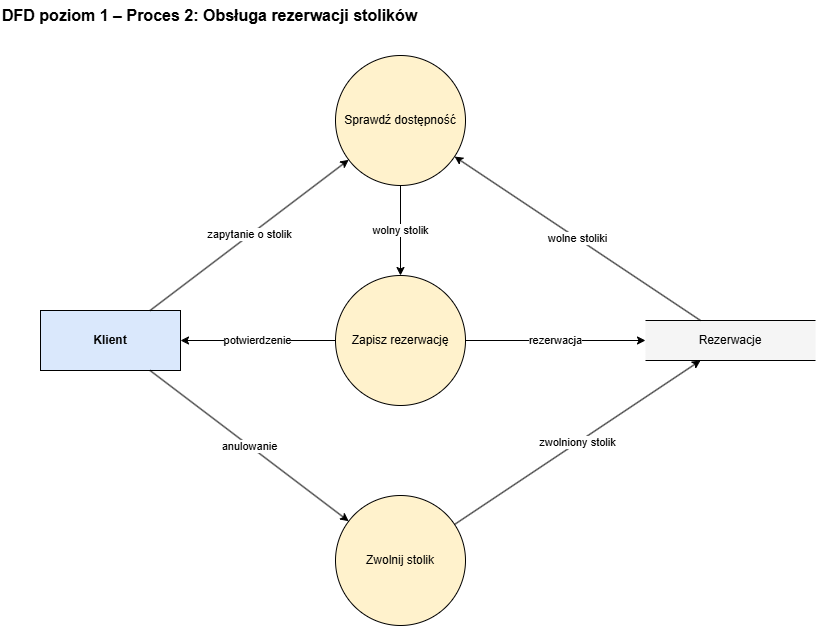

The diagram above was exported from draw.io. Its source (the exported page's mxGraphModel, read from the mxfile embedded in the PNG):
<mxGraphModel dx="855" dy="732" grid="1" gridSize="10" guides="1" tooltips="1" connect="1" arrows="1" fold="1" page="1" pageScale="1" pageWidth="1000" pageHeight="760" math="0" shadow="0">
  <root>
    <mxCell id="0" />
    <mxCell id="1" parent="0" />
    <mxCell id="tytul" parent="1" style="text;html=1;align=left;verticalAlign=middle;fontSize=16;fontStyle=1;" value="DFD poziom 1 – Proces 2: Obsługa rezerwacji stolików" vertex="1">
      <mxGeometry height="30" width="500" x="20" y="10" as="geometry" />
    </mxCell>
    <mxCell id="t_klient" parent="1" style="rounded=0;whiteSpace=wrap;html=1;fillColor=#dae8fc;strokeColor=#000000;fontStyle=1;fontSize=12;" value="Klient" vertex="1">
      <mxGeometry height="60" width="140" x="60" y="320" as="geometry" />
    </mxCell>
    <mxCell id="p21" parent="1" style="ellipse;whiteSpace=wrap;html=1;aspect=fixed;fillColor=#fff2cc;strokeColor=#000000;fontSize=12;" value="Sprawdź dostępność" vertex="1">
      <mxGeometry height="130" width="130" x="355" y="65" as="geometry" />
    </mxCell>
    <mxCell id="p22" parent="1" style="ellipse;whiteSpace=wrap;html=1;aspect=fixed;fillColor=#fff2cc;strokeColor=#000000;fontSize=12;" value="Zapisz rezerwację" vertex="1">
      <mxGeometry height="130" width="130" x="355" y="285" as="geometry" />
    </mxCell>
    <mxCell id="p23" parent="1" style="ellipse;whiteSpace=wrap;html=1;aspect=fixed;fillColor=#fff2cc;strokeColor=#000000;fontSize=12;" value="Zwolnij stolik" vertex="1">
      <mxGeometry height="130" width="130" x="355" y="505" as="geometry" />
    </mxCell>
    <mxCell id="d2" parent="1" style="shape=partialRectangle;whiteSpace=wrap;html=1;left=0;right=0;fillColor=#f5f5f5;strokeColor=#000000;fontSize=12;" value="Rezerwacje" vertex="1">
      <mxGeometry height="40" width="170" x="665" y="330" as="geometry" />
    </mxCell>
    <mxCell id="r1" edge="1" parent="1" source="t_klient" style="endArrow=classic;endFill=1;html=1;rounded=0;labelBackgroundColor=#ffffff;fontSize=11;strokeColor=#000000;" target="p21" value="zapytanie o stolik">
      <mxGeometry relative="1" as="geometry" />
    </mxCell>
    <mxCell id="r2" edge="1" parent="1" source="d2" style="endArrow=classic;endFill=1;html=1;rounded=0;labelBackgroundColor=#ffffff;fontSize=11;strokeColor=#000000;" target="p21" value="wolne stoliki">
      <mxGeometry relative="1" as="geometry" />
    </mxCell>
    <mxCell id="r3" edge="1" parent="1" source="p21" style="endArrow=classic;endFill=1;html=1;rounded=0;labelBackgroundColor=#ffffff;fontSize=11;strokeColor=#000000;" target="p22" value="wolny stolik">
      <mxGeometry relative="1" as="geometry" />
    </mxCell>
    <mxCell id="r4" edge="1" parent="1" source="p22" style="endArrow=classic;endFill=1;html=1;rounded=0;labelBackgroundColor=#ffffff;fontSize=11;strokeColor=#000000;" target="d2" value="rezerwacja">
      <mxGeometry relative="1" as="geometry" />
    </mxCell>
    <mxCell id="r5" edge="1" parent="1" source="p22" style="endArrow=classic;endFill=1;html=1;rounded=0;labelBackgroundColor=#ffffff;fontSize=11;strokeColor=#000000;" target="t_klient" value="potwierdzenie">
      <mxGeometry relative="1" as="geometry" />
    </mxCell>
    <mxCell id="r6" edge="1" parent="1" source="t_klient" style="endArrow=classic;endFill=1;html=1;rounded=0;labelBackgroundColor=#ffffff;fontSize=11;strokeColor=#000000;" target="p23" value="anulowanie">
      <mxGeometry relative="1" as="geometry" />
    </mxCell>
    <mxCell id="r7" edge="1" parent="1" source="p23" style="endArrow=classic;endFill=1;html=1;rounded=0;labelBackgroundColor=#ffffff;fontSize=11;strokeColor=#000000;" target="d2" value="zwolniony stolik">
      <mxGeometry relative="1" as="geometry" />
    </mxCell>
  </root>
</mxGraphModel>